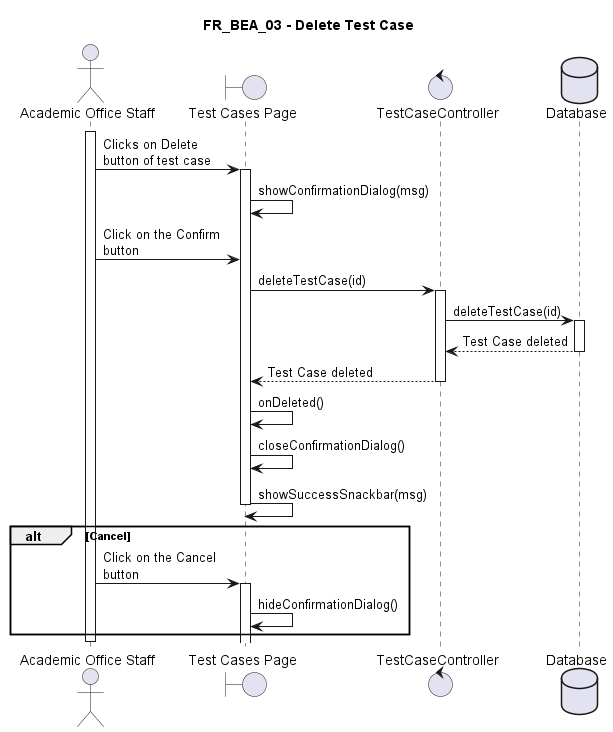

The diagram above was rendered by PlantUML. Its source (embedded in the PNG):
@startuml FR_BEA_03
title FR_BEA_03 - Delete Test Case
skinparam maxMessageSize 125

actor "Academic Office Staff" as eu
boundary "Test Cases Page" as fe
control "TestCaseController" as ct
database "Database" as db

activate eu

eu -> fe ++ : Clicks on Delete button of test case
fe -> fe : showConfirmationDialog(msg)
eu -> fe : Click on the Confirm button

fe -> ct ++ : deleteTestCase(id)
ct -> db ++ : deleteTestCase(id)
db --> ct -- : Test Case deleted
ct --> fe -- : Test Case deleted
fe -> fe : onDeleted()
fe -> fe : closeConfirmationDialog()
fe -> fe -- : showSuccessSnackbar(msg)

alt Cancel
    eu -> fe ++ : Click on the Cancel button
    fe -> fe : hideConfirmationDialog()
end



deactivate eu

@enduml